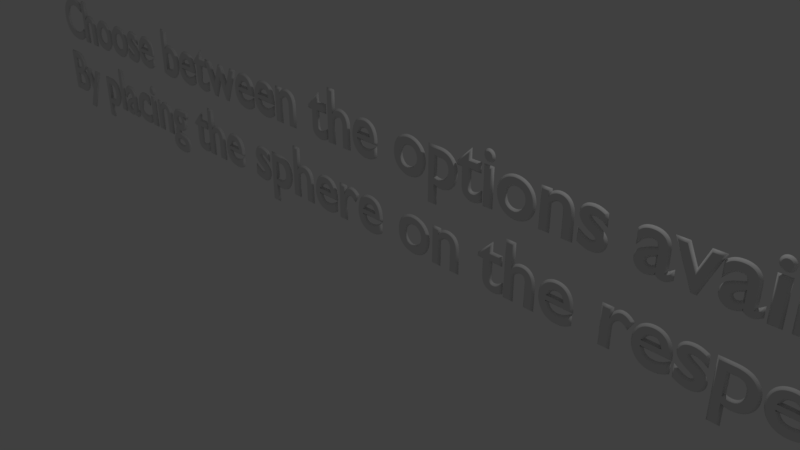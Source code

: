 # Source: fixedPlacard.blend  (saved by Blender 2.79.0; exported with 4.5.12 LTS)
import bpy
from mathutils import Matrix  # noqa: F401  (used for matrix-valued properties, if any)

bpy.ops.wm.read_factory_settings(use_empty=True)
scene = bpy.context.scene
scene.name = 'Scene'

# ---- collections
col_collection_1 = bpy.data.collections.new('Collection 1'); scene.collection.children.link(col_collection_1)

# ---- world
world_world = bpy.data.worlds.new('World'); scene.world = world_world
world_world.color = (0.05088, 0.05088, 0.05088)
world_world.use_sun_shadow = False
world_world.sun_shadow_jitter_overblur = 0.0
world_world.cycles.sampling_method = 'MANUAL'

# ---- cameras
cam_camera = bpy.data.cameras.new('Camera')
cam_camera.clip_end = 100.0
cam_camera.lens = 35.0
cam_camera.sensor_width = 32.0
cam_camera.sensor_height = 18.0
cam_camera.ortho_scale = 7.314
cam_camera.dof.focus_distance = 0.0
cam_camera.dof.aperture_fstop = 128.0

# ---- lights
light_lamp = bpy.data.lights.new('Lamp', 'POINT')
light_lamp.transmission_factor = 0.0
light_lamp.cutoff_distance = 30.0
light_lamp.energy = 100.0
light_lamp.shadow_buffer_clip_start = 1.001
light_lamp.shadow_soft_size = 0.1
light_lamp.shadow_maximum_resolution = 0.006
light_lamp.use_absolute_resolution = True

# ---- curves / text
txt_text = bpy.data.curves.new('Text', 'FONT')
txt_text.dimensions = '2D'
txt_text.body = 'Choose between the options available\nBy placing the sphere on the respective platform'
txt_text.use_path_clamp = True
txt_text.bevel_resolution = 0
txt_text.bevel_depth = 0.026
txt_text.resolution_u = 24

# ---- objects
ob_text = bpy.data.objects.new('Text', txt_text)
ob_lamp = bpy.data.objects.new('Lamp', light_lamp)
ob_camera = bpy.data.objects.new('Camera', cam_camera)

# ---- transforms, parenting, visibility, modifiers, constraints
ob_text.location = (-8.415, 0.06518, 1.31)
ob_text.rotation_euler = (1.571, -0.0, 0.0)
ob_text.lineart.crease_threshold = 0.0
ob_lamp.location = (4.076, 1.005, 5.904)
ob_lamp.rotation_euler = (0.6503, 0.05522, 1.866)
ob_lamp.lock_rotations_4d = False
ob_lamp.empty_display_type = 'ARROWS'
ob_lamp.color = (0.0, 0.0, 0.0, 0.0)
ob_lamp.lineart.crease_threshold = 0.0
ob_camera.location = (7.481, -6.508, 5.344)
ob_camera.rotation_euler = (1.109, 0.0, 0.8149)
ob_camera.lock_rotations_4d = False
ob_camera.empty_display_type = 'ARROWS'
ob_camera.color = (0.0, 0.0, 0.0, 0.0)
ob_camera.display_type = 'WIRE'
ob_camera.lineart.crease_threshold = 0.0

# ---- collection membership
col_collection_1.objects.link(ob_text)
col_collection_1.objects.link(ob_lamp)
col_collection_1.objects.link(ob_camera)

# ---- scene / render settings (as saved in the file)
scene.camera = ob_camera
scene.frame_start = 1; scene.frame_end = 250; scene.frame_set(1)
scene.render.engine = 'BLENDER_EEVEE_NEXT'
scene.render.resolution_percentage = 50
scene.render.dither_intensity = 0.0
scene.cycles.use_denoising = False
scene.cycles.samples = 128
scene.cycles.sampling_pattern = 'TABULATED_SOBOL'
scene.cycles.use_adaptive_sampling = False
scene.cycles.use_light_tree = False
scene.cycles.blur_glossy = 0.0
scene.cycles.sample_clamp_indirect = 0.0
scene.view_settings.view_transform = 'Standard'
bpy.context.view_layer.update()
